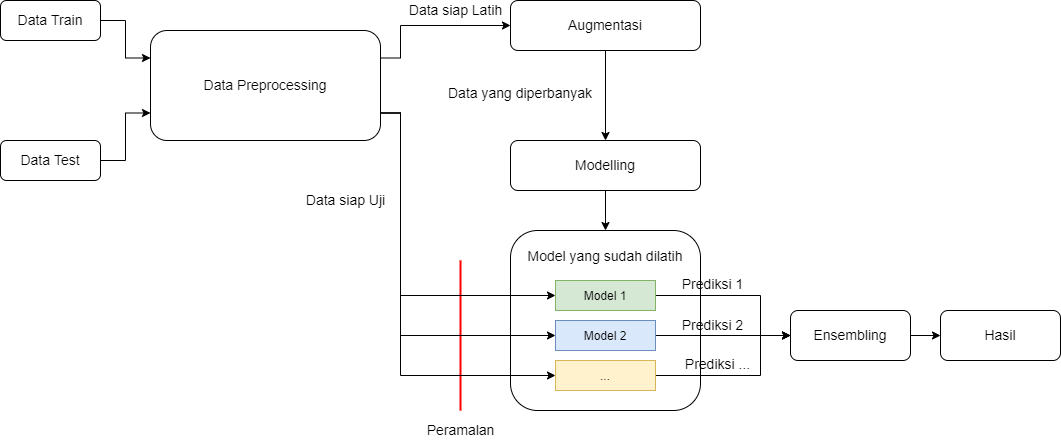

The diagram above was exported from draw.io. Its source (the exported page's mxGraphModel, read from the mxfile embedded in the PNG):
<mxGraphModel dx="1038" dy="605" grid="1" gridSize="10" guides="1" tooltips="1" connect="1" arrows="1" fold="1" page="1" pageScale="1" pageWidth="1169" pageHeight="827" math="0" shadow="0">
  <root>
    <mxCell id="WIyWlLk6GJQsqaUBKTNV-0" />
    <mxCell id="WIyWlLk6GJQsqaUBKTNV-1" parent="WIyWlLk6GJQsqaUBKTNV-0" />
    <mxCell id="1iwe-v9dXEK0rmGn0Qml-26" style="edgeStyle=orthogonalEdgeStyle;rounded=0;orthogonalLoop=1;jettySize=auto;html=1;exitX=1;exitY=0.5;exitDx=0;exitDy=0;fontFamily=Helvetica;fontSize=14;entryX=0;entryY=0.25;entryDx=0;entryDy=0;" parent="WIyWlLk6GJQsqaUBKTNV-1" source="1iwe-v9dXEK0rmGn0Qml-0" target="1iwe-v9dXEK0rmGn0Qml-6" edge="1">
      <mxGeometry relative="1" as="geometry">
        <mxPoint x="180" y="60" as="targetPoint" />
      </mxGeometry>
    </mxCell>
    <mxCell id="1iwe-v9dXEK0rmGn0Qml-0" value="&lt;div&gt;&lt;span style=&quot;font-size: 14px&quot;&gt;Data Train&lt;/span&gt;&lt;/div&gt;" style="rounded=1;whiteSpace=wrap;html=1;align=center;" parent="WIyWlLk6GJQsqaUBKTNV-1" vertex="1">
      <mxGeometry x="40" y="40" width="100" height="40" as="geometry" />
    </mxCell>
    <mxCell id="1iwe-v9dXEK0rmGn0Qml-25" style="edgeStyle=orthogonalEdgeStyle;rounded=0;orthogonalLoop=1;jettySize=auto;html=1;exitX=1;exitY=0.5;exitDx=0;exitDy=0;fontFamily=Helvetica;fontSize=14;entryX=0;entryY=0.75;entryDx=0;entryDy=0;" parent="WIyWlLk6GJQsqaUBKTNV-1" source="1iwe-v9dXEK0rmGn0Qml-5" target="1iwe-v9dXEK0rmGn0Qml-6" edge="1">
      <mxGeometry relative="1" as="geometry">
        <mxPoint x="180" y="200" as="targetPoint" />
      </mxGeometry>
    </mxCell>
    <mxCell id="1iwe-v9dXEK0rmGn0Qml-5" value="&lt;div&gt;&lt;span style=&quot;font-size: 14px&quot;&gt;Data Test&lt;/span&gt;&lt;/div&gt;" style="rounded=1;whiteSpace=wrap;html=1;align=center;" parent="WIyWlLk6GJQsqaUBKTNV-1" vertex="1">
      <mxGeometry x="40" y="180" width="100" height="40" as="geometry" />
    </mxCell>
    <mxCell id="YMzKraTgqS-ahrbJjHFT-2" style="edgeStyle=orthogonalEdgeStyle;rounded=0;orthogonalLoop=1;jettySize=auto;html=1;exitX=1;exitY=0.25;exitDx=0;exitDy=0;entryX=0;entryY=0.5;entryDx=0;entryDy=0;" parent="WIyWlLk6GJQsqaUBKTNV-1" source="1iwe-v9dXEK0rmGn0Qml-6" target="1iwe-v9dXEK0rmGn0Qml-7" edge="1">
      <mxGeometry relative="1" as="geometry">
        <Array as="points">
          <mxPoint x="440" y="98" />
          <mxPoint x="440" y="65" />
        </Array>
      </mxGeometry>
    </mxCell>
    <mxCell id="1iwe-v9dXEK0rmGn0Qml-6" value="&lt;span style=&quot;font-size: 14px&quot;&gt;Data Preprocessing&lt;/span&gt;" style="rounded=1;whiteSpace=wrap;html=1;align=center;" parent="WIyWlLk6GJQsqaUBKTNV-1" vertex="1">
      <mxGeometry x="190" y="70" width="230" height="110" as="geometry" />
    </mxCell>
    <mxCell id="1iwe-v9dXEK0rmGn0Qml-37" style="edgeStyle=orthogonalEdgeStyle;rounded=0;orthogonalLoop=1;jettySize=auto;html=1;exitX=0.5;exitY=1;exitDx=0;exitDy=0;entryX=0.5;entryY=0;entryDx=0;entryDy=0;fontFamily=Helvetica;fontSize=14;" parent="WIyWlLk6GJQsqaUBKTNV-1" source="1iwe-v9dXEK0rmGn0Qml-7" target="1iwe-v9dXEK0rmGn0Qml-36" edge="1">
      <mxGeometry relative="1" as="geometry" />
    </mxCell>
    <mxCell id="1iwe-v9dXEK0rmGn0Qml-7" value="&lt;div&gt;&lt;span style=&quot;font-size: 14px&quot;&gt;Augmentasi&lt;/span&gt;&lt;/div&gt;" style="rounded=1;whiteSpace=wrap;html=1;align=center;" parent="WIyWlLk6GJQsqaUBKTNV-1" vertex="1">
      <mxGeometry x="550" y="40" width="190" height="50" as="geometry" />
    </mxCell>
    <mxCell id="1iwe-v9dXEK0rmGn0Qml-33" value="Data yang diperbanyak" style="text;html=1;strokeColor=none;fillColor=none;align=center;verticalAlign=middle;whiteSpace=wrap;rounded=0;fontFamily=Helvetica;fontSize=14;" parent="WIyWlLk6GJQsqaUBKTNV-1" vertex="1">
      <mxGeometry x="480" y="118" width="160" height="30" as="geometry" />
    </mxCell>
    <mxCell id="1iwe-v9dXEK0rmGn0Qml-35" value="Data siap Latih" style="text;html=1;align=center;verticalAlign=middle;resizable=0;points=[];autosize=1;strokeColor=none;fillColor=none;fontSize=14;fontFamily=Helvetica;" parent="WIyWlLk6GJQsqaUBKTNV-1" vertex="1">
      <mxGeometry x="440" y="40" width="110" height="20" as="geometry" />
    </mxCell>
    <mxCell id="1iwe-v9dXEK0rmGn0Qml-43" style="edgeStyle=orthogonalEdgeStyle;rounded=0;orthogonalLoop=1;jettySize=auto;html=1;exitX=0.5;exitY=1;exitDx=0;exitDy=0;entryX=0.5;entryY=0;entryDx=0;entryDy=0;fontFamily=Helvetica;fontSize=12;" parent="WIyWlLk6GJQsqaUBKTNV-1" source="1iwe-v9dXEK0rmGn0Qml-36" target="1iwe-v9dXEK0rmGn0Qml-38" edge="1">
      <mxGeometry relative="1" as="geometry" />
    </mxCell>
    <mxCell id="1iwe-v9dXEK0rmGn0Qml-36" value="&lt;div&gt;&lt;span style=&quot;font-size: 14px&quot;&gt;Modelling&lt;/span&gt;&lt;/div&gt;" style="rounded=1;whiteSpace=wrap;html=1;align=center;" parent="WIyWlLk6GJQsqaUBKTNV-1" vertex="1">
      <mxGeometry x="550" y="180" width="190" height="50" as="geometry" />
    </mxCell>
    <mxCell id="1iwe-v9dXEK0rmGn0Qml-38" value="" style="rounded=1;whiteSpace=wrap;html=1;align=center;" parent="WIyWlLk6GJQsqaUBKTNV-1" vertex="1">
      <mxGeometry x="550" y="270" width="190" height="180" as="geometry" />
    </mxCell>
    <mxCell id="1iwe-v9dXEK0rmGn0Qml-61" style="edgeStyle=orthogonalEdgeStyle;rounded=0;orthogonalLoop=1;jettySize=auto;html=1;exitX=1;exitY=0.5;exitDx=0;exitDy=0;entryX=0;entryY=0.5;entryDx=0;entryDy=0;fontFamily=Helvetica;fontSize=14;strokeColor=#000000;strokeWidth=1;" parent="WIyWlLk6GJQsqaUBKTNV-1" source="1iwe-v9dXEK0rmGn0Qml-39" target="1iwe-v9dXEK0rmGn0Qml-54" edge="1">
      <mxGeometry relative="1" as="geometry">
        <Array as="points">
          <mxPoint x="800" y="335" />
          <mxPoint x="800" y="375" />
        </Array>
      </mxGeometry>
    </mxCell>
    <mxCell id="1iwe-v9dXEK0rmGn0Qml-39" value="&lt;font style=&quot;font-size: 12px&quot;&gt;Model 1&lt;/font&gt;" style="rounded=0;whiteSpace=wrap;html=1;fontFamily=Helvetica;fontSize=14;align=center;verticalAlign=top;fillColor=#d5e8d4;strokeColor=#82b366;" parent="WIyWlLk6GJQsqaUBKTNV-1" vertex="1">
      <mxGeometry x="595" y="320" width="100" height="30" as="geometry" />
    </mxCell>
    <mxCell id="1iwe-v9dXEK0rmGn0Qml-62" style="edgeStyle=orthogonalEdgeStyle;rounded=0;orthogonalLoop=1;jettySize=auto;html=1;exitX=1;exitY=0.5;exitDx=0;exitDy=0;fontFamily=Helvetica;fontSize=14;strokeColor=#000000;strokeWidth=1;" parent="WIyWlLk6GJQsqaUBKTNV-1" source="1iwe-v9dXEK0rmGn0Qml-41" edge="1">
      <mxGeometry relative="1" as="geometry">
        <mxPoint x="830" y="375" as="targetPoint" />
      </mxGeometry>
    </mxCell>
    <mxCell id="1iwe-v9dXEK0rmGn0Qml-41" value="&lt;font style=&quot;font-size: 12px&quot;&gt;Model 2&lt;/font&gt;" style="rounded=0;whiteSpace=wrap;html=1;fontFamily=Helvetica;fontSize=14;align=center;verticalAlign=top;fillColor=#dae8fc;strokeColor=#6c8ebf;" parent="WIyWlLk6GJQsqaUBKTNV-1" vertex="1">
      <mxGeometry x="595" y="360" width="100" height="30" as="geometry" />
    </mxCell>
    <mxCell id="1iwe-v9dXEK0rmGn0Qml-64" style="edgeStyle=orthogonalEdgeStyle;rounded=0;orthogonalLoop=1;jettySize=auto;html=1;exitX=1;exitY=0.5;exitDx=0;exitDy=0;entryX=0;entryY=0.5;entryDx=0;entryDy=0;fontFamily=Helvetica;fontSize=14;strokeColor=#000000;strokeWidth=1;" parent="WIyWlLk6GJQsqaUBKTNV-1" source="1iwe-v9dXEK0rmGn0Qml-42" target="1iwe-v9dXEK0rmGn0Qml-54" edge="1">
      <mxGeometry relative="1" as="geometry">
        <Array as="points">
          <mxPoint x="800" y="415" />
          <mxPoint x="800" y="375" />
        </Array>
      </mxGeometry>
    </mxCell>
    <mxCell id="1iwe-v9dXEK0rmGn0Qml-42" value="&lt;font style=&quot;font-size: 12px&quot;&gt;...&lt;/font&gt;" style="rounded=0;whiteSpace=wrap;html=1;fontFamily=Helvetica;fontSize=14;align=center;verticalAlign=top;fillColor=#fff2cc;strokeColor=#d6b656;" parent="WIyWlLk6GJQsqaUBKTNV-1" vertex="1">
      <mxGeometry x="595" y="400" width="100" height="30" as="geometry" />
    </mxCell>
    <mxCell id="1iwe-v9dXEK0rmGn0Qml-44" value="Model yang sudah dilatih" style="text;html=1;strokeColor=none;fillColor=none;align=center;verticalAlign=middle;whiteSpace=wrap;rounded=0;fontFamily=Helvetica;fontSize=14;" parent="WIyWlLk6GJQsqaUBKTNV-1" vertex="1">
      <mxGeometry x="565" y="281" width="160" height="30" as="geometry" />
    </mxCell>
    <mxCell id="1iwe-v9dXEK0rmGn0Qml-49" value="Data siap Uji" style="text;html=1;align=center;verticalAlign=middle;resizable=0;points=[];autosize=1;strokeColor=none;fillColor=none;fontSize=14;fontFamily=Helvetica;" parent="WIyWlLk6GJQsqaUBKTNV-1" vertex="1">
      <mxGeometry x="340" y="230" width="90" height="20" as="geometry" />
    </mxCell>
    <mxCell id="1iwe-v9dXEK0rmGn0Qml-50" value="Peramalan" style="text;html=1;align=center;verticalAlign=middle;resizable=0;points=[];autosize=1;strokeColor=none;fillColor=none;fontSize=14;fontFamily=Helvetica;" parent="WIyWlLk6GJQsqaUBKTNV-1" vertex="1">
      <mxGeometry x="460" y="460" width="80" height="20" as="geometry" />
    </mxCell>
    <mxCell id="1iwe-v9dXEK0rmGn0Qml-52" value="" style="endArrow=none;html=1;rounded=0;fontFamily=Helvetica;fontSize=14;strokeWidth=2;strokeColor=#FF0000;" parent="WIyWlLk6GJQsqaUBKTNV-1" edge="1">
      <mxGeometry width="50" height="50" relative="1" as="geometry">
        <mxPoint x="500" y="450" as="sourcePoint" />
        <mxPoint x="500" y="300" as="targetPoint" />
      </mxGeometry>
    </mxCell>
    <mxCell id="1iwe-v9dXEK0rmGn0Qml-66" style="edgeStyle=orthogonalEdgeStyle;rounded=0;orthogonalLoop=1;jettySize=auto;html=1;exitX=1;exitY=0.5;exitDx=0;exitDy=0;entryX=0;entryY=0.5;entryDx=0;entryDy=0;fontFamily=Helvetica;fontSize=14;strokeColor=#000000;strokeWidth=1;" parent="WIyWlLk6GJQsqaUBKTNV-1" source="1iwe-v9dXEK0rmGn0Qml-54" target="1iwe-v9dXEK0rmGn0Qml-65" edge="1">
      <mxGeometry relative="1" as="geometry" />
    </mxCell>
    <mxCell id="1iwe-v9dXEK0rmGn0Qml-54" value="&lt;div&gt;&lt;span style=&quot;font-size: 14px&quot;&gt;Ensembling&lt;/span&gt;&lt;/div&gt;" style="rounded=1;whiteSpace=wrap;html=1;align=center;" parent="WIyWlLk6GJQsqaUBKTNV-1" vertex="1">
      <mxGeometry x="830" y="350" width="120" height="50" as="geometry" />
    </mxCell>
    <mxCell id="1iwe-v9dXEK0rmGn0Qml-58" value="Prediksi 1" style="text;html=1;align=center;verticalAlign=middle;resizable=0;points=[];autosize=1;strokeColor=none;fillColor=none;fontSize=14;fontFamily=Helvetica;" parent="WIyWlLk6GJQsqaUBKTNV-1" vertex="1">
      <mxGeometry x="712" y="314" width="80" height="20" as="geometry" />
    </mxCell>
    <mxCell id="1iwe-v9dXEK0rmGn0Qml-59" value="Prediksi 2" style="text;html=1;align=center;verticalAlign=middle;resizable=0;points=[];autosize=1;strokeColor=none;fillColor=none;fontSize=14;fontFamily=Helvetica;" parent="WIyWlLk6GJQsqaUBKTNV-1" vertex="1">
      <mxGeometry x="712" y="355" width="80" height="20" as="geometry" />
    </mxCell>
    <mxCell id="1iwe-v9dXEK0rmGn0Qml-60" value="Prediksi ..." style="text;html=1;align=center;verticalAlign=middle;resizable=0;points=[];autosize=1;strokeColor=none;fillColor=none;fontSize=14;fontFamily=Helvetica;" parent="WIyWlLk6GJQsqaUBKTNV-1" vertex="1">
      <mxGeometry x="717" y="394" width="80" height="20" as="geometry" />
    </mxCell>
    <mxCell id="1iwe-v9dXEK0rmGn0Qml-65" value="&lt;div&gt;&lt;span style=&quot;font-size: 14px&quot;&gt;Hasil&lt;/span&gt;&lt;/div&gt;" style="rounded=1;whiteSpace=wrap;html=1;align=center;" parent="WIyWlLk6GJQsqaUBKTNV-1" vertex="1">
      <mxGeometry x="980" y="350" width="120" height="50" as="geometry" />
    </mxCell>
    <mxCell id="YMzKraTgqS-ahrbJjHFT-3" style="edgeStyle=orthogonalEdgeStyle;rounded=0;orthogonalLoop=1;jettySize=auto;html=1;exitX=1;exitY=0.75;exitDx=0;exitDy=0;entryX=0;entryY=0.5;entryDx=0;entryDy=0;" parent="WIyWlLk6GJQsqaUBKTNV-1" source="1iwe-v9dXEK0rmGn0Qml-6" target="1iwe-v9dXEK0rmGn0Qml-39" edge="1">
      <mxGeometry relative="1" as="geometry">
        <Array as="points">
          <mxPoint x="440" y="153" />
          <mxPoint x="440" y="335" />
        </Array>
      </mxGeometry>
    </mxCell>
    <mxCell id="YMzKraTgqS-ahrbJjHFT-4" style="edgeStyle=orthogonalEdgeStyle;rounded=0;orthogonalLoop=1;jettySize=auto;html=1;exitX=1;exitY=0.75;exitDx=0;exitDy=0;entryX=0;entryY=0.5;entryDx=0;entryDy=0;" parent="WIyWlLk6GJQsqaUBKTNV-1" source="1iwe-v9dXEK0rmGn0Qml-6" target="1iwe-v9dXEK0rmGn0Qml-41" edge="1">
      <mxGeometry relative="1" as="geometry">
        <Array as="points">
          <mxPoint x="440" y="153" />
          <mxPoint x="440" y="375" />
        </Array>
      </mxGeometry>
    </mxCell>
    <mxCell id="YMzKraTgqS-ahrbJjHFT-5" style="edgeStyle=orthogonalEdgeStyle;rounded=0;orthogonalLoop=1;jettySize=auto;html=1;exitX=1;exitY=0.75;exitDx=0;exitDy=0;entryX=0;entryY=0.5;entryDx=0;entryDy=0;" parent="WIyWlLk6GJQsqaUBKTNV-1" source="1iwe-v9dXEK0rmGn0Qml-6" target="1iwe-v9dXEK0rmGn0Qml-42" edge="1">
      <mxGeometry relative="1" as="geometry">
        <Array as="points">
          <mxPoint x="440" y="153" />
          <mxPoint x="440" y="415" />
        </Array>
      </mxGeometry>
    </mxCell>
  </root>
</mxGraphModel>